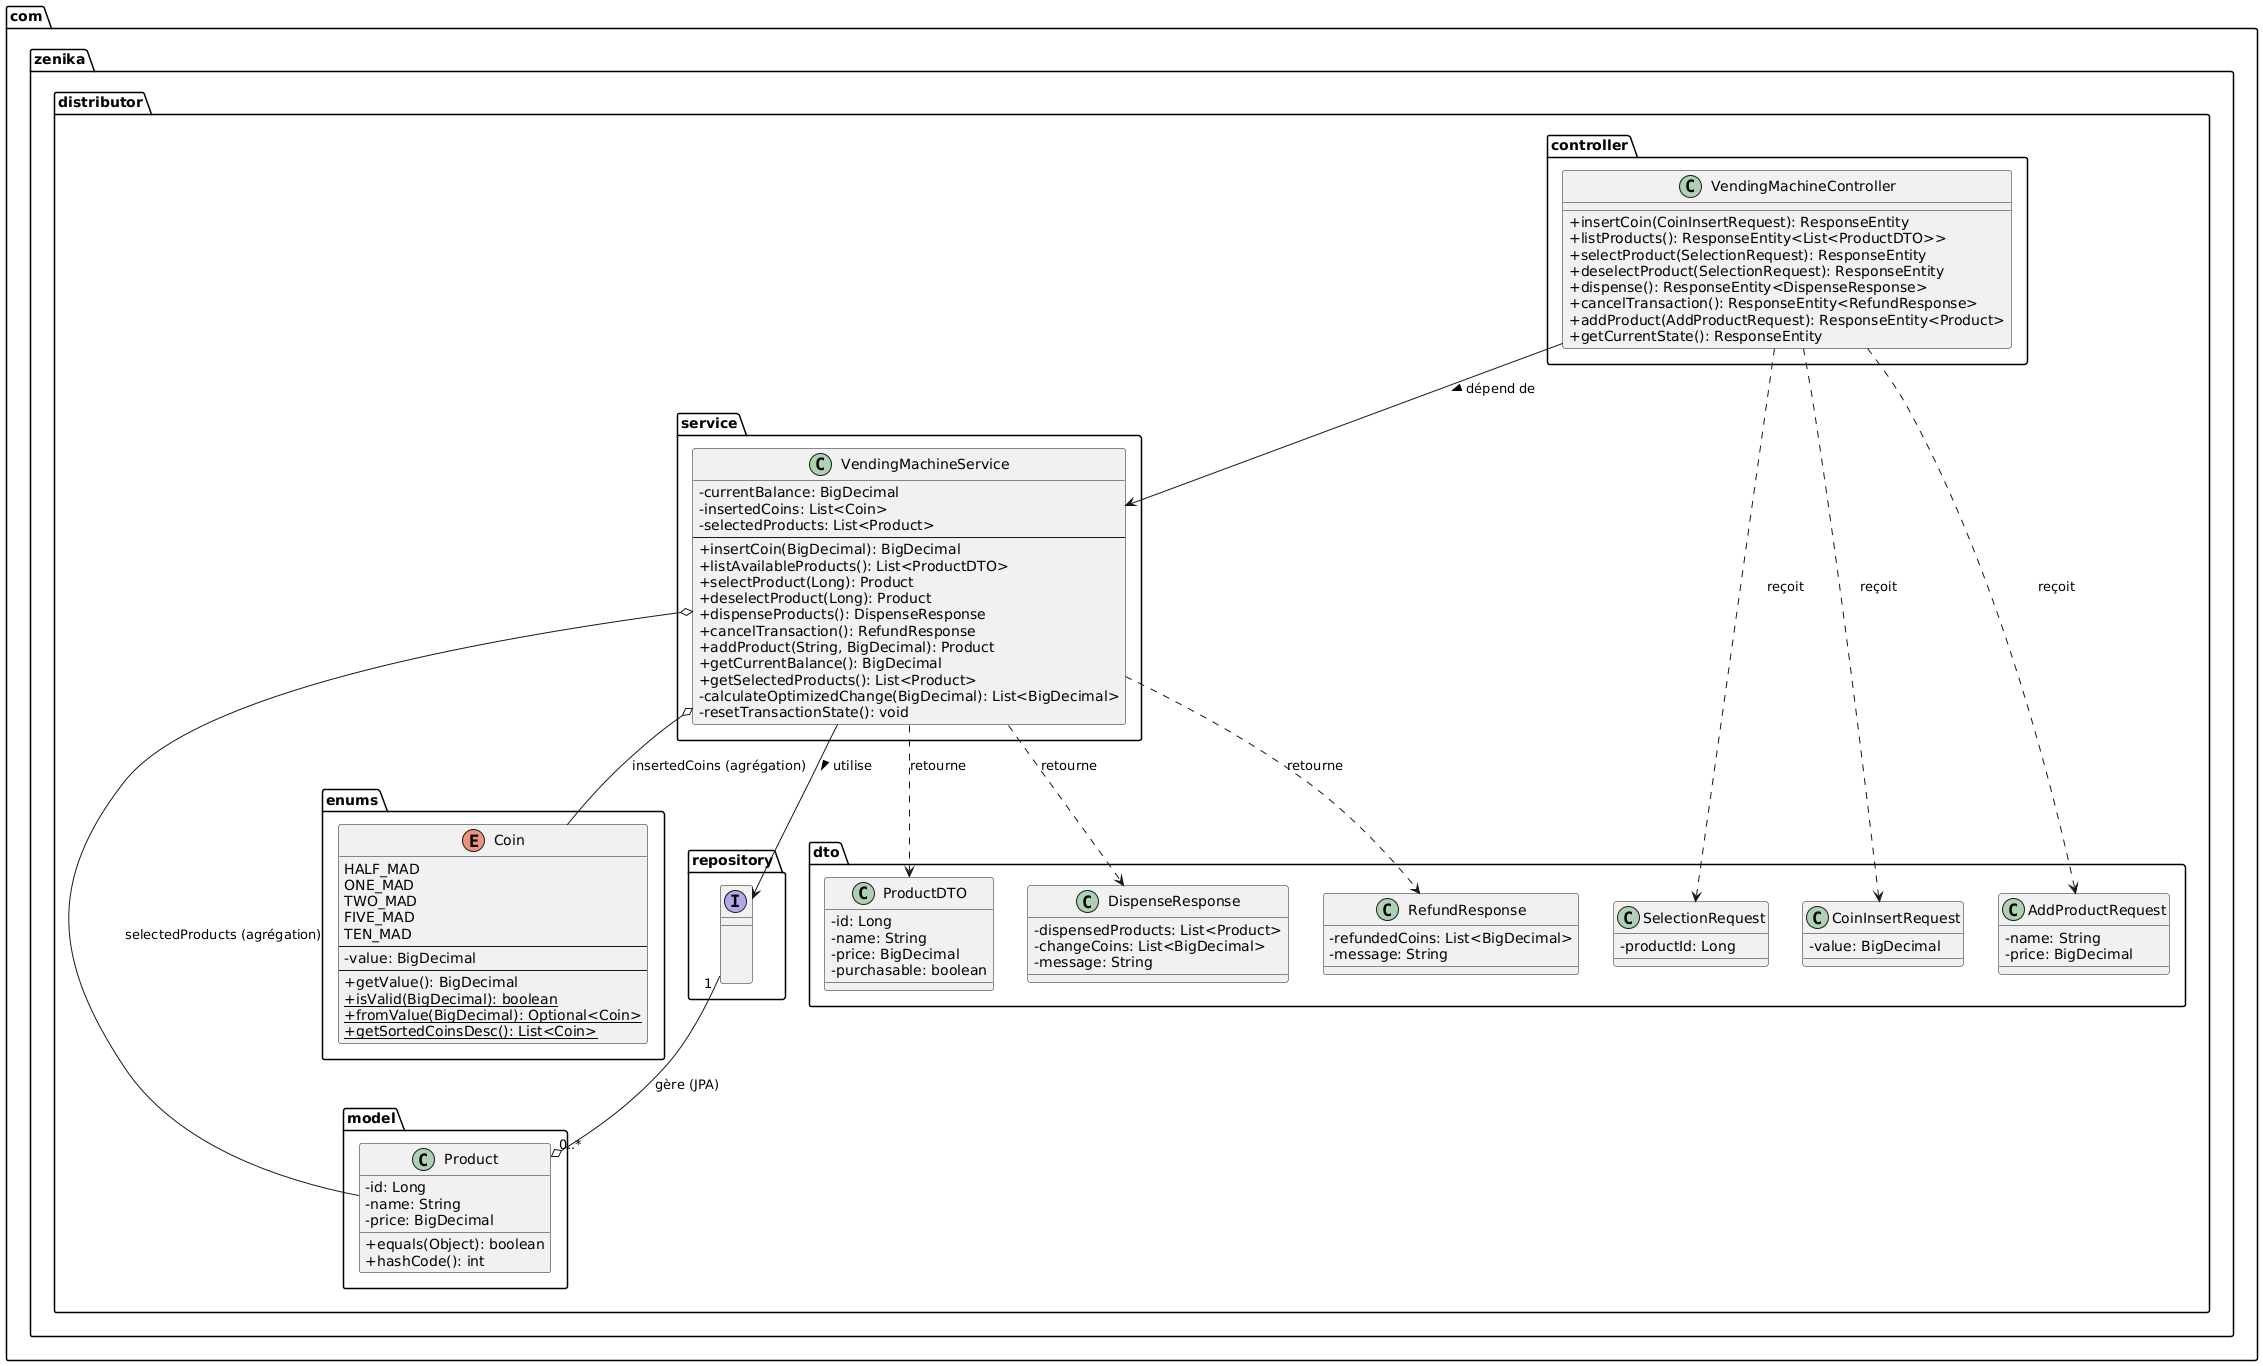

The diagram above was rendered by PlantUML. Its source (embedded in the PNG):
@startuml
skinparam classAttributeIconSize 0

package com.zenika.distributor.model {
  class Product {
    - id: Long
    - name: String
    - price: BigDecimal
    + equals(Object): boolean
    + hashCode(): int
  }
}

package com.zenika.distributor.enums {
  enum Coin {
    HALF_MAD
    ONE_MAD
    TWO_MAD
    FIVE_MAD
    TEN_MAD
    --
    - value: BigDecimal
    --
    + getValue(): BigDecimal
    + {static} isValid(BigDecimal): boolean
    + {static} fromValue(BigDecimal): Optional<Coin>
    + {static} getSortedCoinsDesc(): List<Coin>
  }
}

package com.zenika.distributor.service {
  class VendingMachineService {
    - currentBalance: BigDecimal
    - insertedCoins: List<Coin>
    - selectedProducts: List<Product>
    --
    + insertCoin(BigDecimal): BigDecimal
    + listAvailableProducts(): List<ProductDTO>
    + selectProduct(Long): Product
    + deselectProduct(Long): Product
    + dispenseProducts(): DispenseResponse
    + cancelTransaction(): RefundResponse
    + addProduct(String, BigDecimal): Product
    + getCurrentBalance(): BigDecimal
    + getSelectedProducts(): List<Product>
    - calculateOptimizedChange(BigDecimal): List<BigDecimal>
    - resetTransactionState(): void
  }
}

package com.zenika.distributor.repository {
  interface ProductRepository {
    + {abstract} findAll(): List<Product>
    + {abstract} findById(Long): Optional<Product>
    + {abstract} save(Product): Product
    + {abstract} saveAll(Iterable<Product>): List<Product>
    + {abstract} count(): long
    ' .. autres méthodes JPA ..
  }
}

package com.zenika.distributor.dto {
  class ProductDTO {
    - id: Long
    - name: String
    - price: BigDecimal
    - purchasable: boolean
  }
  class DispenseResponse {
    - dispensedProducts: List<Product>
    - changeCoins: List<BigDecimal>
    - message: String
  }
  class RefundResponse {
    - refundedCoins: List<BigDecimal>
    - message: String
  }
  class SelectionRequest {
    - productId: Long
  }
  class CoinInsertRequest {
     - value: BigDecimal
  }
  class AddProductRequest {
    - name: String
    - price: BigDecimal
  }
}

package com.zenika.distributor.controller {
    class VendingMachineController {
        + insertCoin(CoinInsertRequest): ResponseEntity
        + listProducts(): ResponseEntity<List<ProductDTO>>
        + selectProduct(SelectionRequest): ResponseEntity
        + deselectProduct(SelectionRequest): ResponseEntity
        + dispense(): ResponseEntity<DispenseResponse>
        + cancelTransaction(): ResponseEntity<RefundResponse>
        + addProduct(AddProductRequest): ResponseEntity<Product>
        + getCurrentState(): ResponseEntity
    }
}


VendingMachineService --> ProductRepository : utilise >
VendingMachineService o-- Product : selectedProducts (agrégation)
VendingMachineService o-- Coin : insertedCoins (agrégation)

VendingMachineController --> VendingMachineService : dépend de >

ProductRepository "1" --o "0..*" Product : gère (JPA)

' Relations avec les DTOs (simplifié)
VendingMachineService ..> ProductDTO : retourne
VendingMachineService ..> DispenseResponse : retourne
VendingMachineService ..> RefundResponse : retourne
VendingMachineController ..> SelectionRequest : reçoit
VendingMachineController ..> CoinInsertRequest : reçoit
VendingMachineController ..> AddProductRequest : reçoit
@enduml